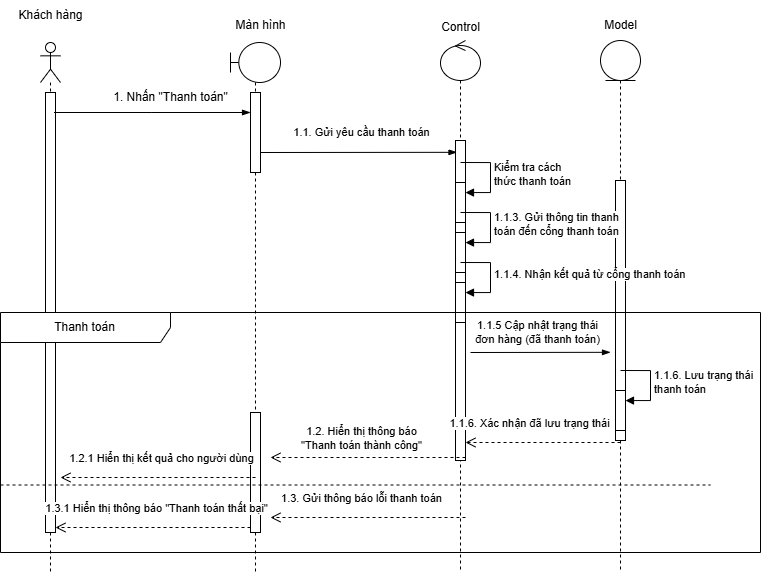

The diagram above was exported from draw.io. Its source (the exported page's mxGraphModel, read from the mxfile embedded in the PNG):
<mxGraphModel dx="1228" dy="629" grid="1" gridSize="10" guides="1" tooltips="1" connect="1" arrows="1" fold="1" page="1" pageScale="1" pageWidth="850" pageHeight="1100" math="0" shadow="0">
  <root>
    <mxCell id="0" />
    <mxCell id="1" parent="0" />
    <mxCell id="sDYVpzdllnPuAyvuSs5l-1" value="" style="shape=umlLifeline;perimeter=lifelinePerimeter;whiteSpace=wrap;html=1;container=1;dropTarget=0;collapsible=0;recursiveResize=0;outlineConnect=0;portConstraint=eastwest;newEdgeStyle={&quot;curved&quot;:0,&quot;rounded&quot;:0};participant=umlActor;" vertex="1" parent="1">
      <mxGeometry x="130" y="180" width="20" height="530" as="geometry" />
    </mxCell>
    <mxCell id="sDYVpzdllnPuAyvuSs5l-2" value="" style="html=1;points=[[0,0,0,0,5],[0,1,0,0,-5],[1,0,0,0,5],[1,1,0,0,-5]];perimeter=orthogonalPerimeter;outlineConnect=0;targetShapes=umlLifeline;portConstraint=eastwest;newEdgeStyle={&quot;curved&quot;:0,&quot;rounded&quot;:0};" vertex="1" parent="sDYVpzdllnPuAyvuSs5l-1">
      <mxGeometry x="5" y="50" width="10" height="440" as="geometry" />
    </mxCell>
    <mxCell id="sDYVpzdllnPuAyvuSs5l-3" value="" style="shape=umlLifeline;perimeter=lifelinePerimeter;whiteSpace=wrap;html=1;container=1;dropTarget=0;collapsible=0;recursiveResize=0;outlineConnect=0;portConstraint=eastwest;newEdgeStyle={&quot;curved&quot;:0,&quot;rounded&quot;:0};participant=umlBoundary;" vertex="1" parent="1">
      <mxGeometry x="320" y="180" width="50" height="530" as="geometry" />
    </mxCell>
    <mxCell id="sDYVpzdllnPuAyvuSs5l-4" value="" style="html=1;points=[[0,0,0,0,5],[0,1,0,0,-5],[1,0,0,0,5],[1,1,0,0,-5]];perimeter=orthogonalPerimeter;outlineConnect=0;targetShapes=umlLifeline;portConstraint=eastwest;newEdgeStyle={&quot;curved&quot;:0,&quot;rounded&quot;:0};" vertex="1" parent="sDYVpzdllnPuAyvuSs5l-3">
      <mxGeometry x="20" y="370" width="10" height="120" as="geometry" />
    </mxCell>
    <mxCell id="sDYVpzdllnPuAyvuSs5l-5" value="" style="html=1;points=[[0,0,0,0,5],[0,1,0,0,-5],[1,0,0,0,5],[1,1,0,0,-5]];perimeter=orthogonalPerimeter;outlineConnect=0;targetShapes=umlLifeline;portConstraint=eastwest;newEdgeStyle={&quot;curved&quot;:0,&quot;rounded&quot;:0};" vertex="1" parent="sDYVpzdllnPuAyvuSs5l-3">
      <mxGeometry x="20" y="50" width="10" height="80" as="geometry" />
    </mxCell>
    <mxCell id="sDYVpzdllnPuAyvuSs5l-6" value="" style="shape=umlLifeline;perimeter=lifelinePerimeter;whiteSpace=wrap;html=1;container=1;dropTarget=0;collapsible=0;recursiveResize=0;outlineConnect=0;portConstraint=eastwest;newEdgeStyle={&quot;curved&quot;:0,&quot;rounded&quot;:0};participant=umlEntity;" vertex="1" parent="1">
      <mxGeometry x="690" y="178" width="40" height="532" as="geometry" />
    </mxCell>
    <mxCell id="sDYVpzdllnPuAyvuSs5l-7" value="" style="html=1;points=[[0,0,0,0,5],[0,1,0,0,-5],[1,0,0,0,5],[1,1,0,0,-5]];perimeter=orthogonalPerimeter;outlineConnect=0;targetShapes=umlLifeline;portConstraint=eastwest;newEdgeStyle={&quot;curved&quot;:0,&quot;rounded&quot;:0};" vertex="1" parent="sDYVpzdllnPuAyvuSs5l-6">
      <mxGeometry x="15" y="250" width="10" height="150" as="geometry" />
    </mxCell>
    <mxCell id="sDYVpzdllnPuAyvuSs5l-8" value="" style="html=1;points=[[0,0,0,0,5],[0,1,0,0,-5],[1,0,0,0,5],[1,1,0,0,-5]];perimeter=orthogonalPerimeter;outlineConnect=0;targetShapes=umlLifeline;portConstraint=eastwest;newEdgeStyle={&quot;curved&quot;:0,&quot;rounded&quot;:0};" vertex="1" parent="sDYVpzdllnPuAyvuSs5l-6">
      <mxGeometry x="15" y="140" width="10" height="250" as="geometry" />
    </mxCell>
    <mxCell id="sDYVpzdllnPuAyvuSs5l-53" value="" style="html=1;points=[[0,0,0,0,5],[0,1,0,0,-5],[1,0,0,0,5],[1,1,0,0,-5]];perimeter=orthogonalPerimeter;outlineConnect=0;targetShapes=umlLifeline;portConstraint=eastwest;newEdgeStyle={&quot;curved&quot;:0,&quot;rounded&quot;:0};" vertex="1" parent="sDYVpzdllnPuAyvuSs5l-6">
      <mxGeometry x="15" y="350" width="10" height="40" as="geometry" />
    </mxCell>
    <mxCell id="sDYVpzdllnPuAyvuSs5l-54" value="1.1.6. Lưu trạng thái &lt;br&gt;thanh toán" style="html=1;align=left;spacingLeft=2;endArrow=block;rounded=0;edgeStyle=orthogonalEdgeStyle;curved=0;rounded=0;" edge="1" target="sDYVpzdllnPuAyvuSs5l-53" parent="sDYVpzdllnPuAyvuSs5l-6">
      <mxGeometry relative="1" as="geometry">
        <mxPoint x="20" y="330" as="sourcePoint" />
        <Array as="points">
          <mxPoint x="50" y="360" />
        </Array>
      </mxGeometry>
    </mxCell>
    <mxCell id="sDYVpzdllnPuAyvuSs5l-12" value="" style="shape=umlLifeline;perimeter=lifelinePerimeter;whiteSpace=wrap;html=1;container=1;dropTarget=0;collapsible=0;recursiveResize=0;outlineConnect=0;portConstraint=eastwest;newEdgeStyle={&quot;curved&quot;:0,&quot;rounded&quot;:0};participant=umlControl;" vertex="1" parent="1">
      <mxGeometry x="530" y="178" width="40" height="532" as="geometry" />
    </mxCell>
    <mxCell id="sDYVpzdllnPuAyvuSs5l-13" value="" style="html=1;points=[[0,0,0,0,5],[0,1,0,0,-5],[1,0,0,0,5],[1,1,0,0,-5]];perimeter=orthogonalPerimeter;outlineConnect=0;targetShapes=umlLifeline;portConstraint=eastwest;newEdgeStyle={&quot;curved&quot;:0,&quot;rounded&quot;:0};" vertex="1" parent="sDYVpzdllnPuAyvuSs5l-12">
      <mxGeometry x="15" y="100" width="10" height="320" as="geometry" />
    </mxCell>
    <mxCell id="sDYVpzdllnPuAyvuSs5l-41" value="" style="html=1;points=[[0,0,0,0,5],[0,1,0,0,-5],[1,0,0,0,5],[1,1,0,0,-5]];perimeter=orthogonalPerimeter;outlineConnect=0;targetShapes=umlLifeline;portConstraint=eastwest;newEdgeStyle={&quot;curved&quot;:0,&quot;rounded&quot;:0};" vertex="1" parent="sDYVpzdllnPuAyvuSs5l-12">
      <mxGeometry x="15" y="142" width="10" height="40" as="geometry" />
    </mxCell>
    <mxCell id="sDYVpzdllnPuAyvuSs5l-42" value="Kiểm tra cách &lt;br&gt;thức&amp;nbsp;thanh toán" style="html=1;align=left;spacingLeft=2;endArrow=block;rounded=0;edgeStyle=orthogonalEdgeStyle;curved=0;rounded=0;" edge="1" target="sDYVpzdllnPuAyvuSs5l-41" parent="sDYVpzdllnPuAyvuSs5l-12">
      <mxGeometry relative="1" as="geometry">
        <mxPoint x="20" y="122" as="sourcePoint" />
        <Array as="points">
          <mxPoint x="50" y="152" />
        </Array>
      </mxGeometry>
    </mxCell>
    <mxCell id="sDYVpzdllnPuAyvuSs5l-44" value="" style="html=1;points=[[0,0,0,0,5],[0,1,0,0,-5],[1,0,0,0,5],[1,1,0,0,-5]];perimeter=orthogonalPerimeter;outlineConnect=0;targetShapes=umlLifeline;portConstraint=eastwest;newEdgeStyle={&quot;curved&quot;:0,&quot;rounded&quot;:0};" vertex="1" parent="sDYVpzdllnPuAyvuSs5l-12">
      <mxGeometry x="15" y="192" width="10" height="40" as="geometry" />
    </mxCell>
    <mxCell id="sDYVpzdllnPuAyvuSs5l-45" value="&lt;span style=&quot;text-align: center;&quot;&gt;1.1.3.&amp;nbsp;Gửi thông tin thanh&lt;/span&gt;&lt;br style=&quot;text-align: center;&quot;&gt;&lt;span style=&quot;text-align: center;&quot;&gt;toán đến cổng thanh toán&lt;/span&gt;" style="html=1;align=left;spacingLeft=2;endArrow=block;rounded=0;edgeStyle=orthogonalEdgeStyle;curved=0;rounded=0;" edge="1" target="sDYVpzdllnPuAyvuSs5l-44" parent="sDYVpzdllnPuAyvuSs5l-12">
      <mxGeometry relative="1" as="geometry">
        <mxPoint x="20" y="172" as="sourcePoint" />
        <Array as="points">
          <mxPoint x="50" y="202" />
        </Array>
      </mxGeometry>
    </mxCell>
    <mxCell id="sDYVpzdllnPuAyvuSs5l-48" value="" style="html=1;points=[[0,0,0,0,5],[0,1,0,0,-5],[1,0,0,0,5],[1,1,0,0,-5]];perimeter=orthogonalPerimeter;outlineConnect=0;targetShapes=umlLifeline;portConstraint=eastwest;newEdgeStyle={&quot;curved&quot;:0,&quot;rounded&quot;:0};" vertex="1" parent="sDYVpzdllnPuAyvuSs5l-12">
      <mxGeometry x="15" y="242" width="10" height="40" as="geometry" />
    </mxCell>
    <mxCell id="sDYVpzdllnPuAyvuSs5l-49" value="1.1.4. Nhận kết quả từ cổng thanh toán" style="html=1;align=left;spacingLeft=2;endArrow=block;rounded=0;edgeStyle=orthogonalEdgeStyle;curved=0;rounded=0;" edge="1" target="sDYVpzdllnPuAyvuSs5l-48" parent="sDYVpzdllnPuAyvuSs5l-12">
      <mxGeometry relative="1" as="geometry">
        <mxPoint x="20" y="222" as="sourcePoint" />
        <Array as="points">
          <mxPoint x="50" y="252" />
        </Array>
      </mxGeometry>
    </mxCell>
    <mxCell id="sDYVpzdllnPuAyvuSs5l-14" value="Khách hàng" style="text;html=1;align=center;verticalAlign=middle;resizable=0;points=[];autosize=1;strokeColor=none;fillColor=none;" vertex="1" parent="1">
      <mxGeometry x="95" y="138" width="90" height="30" as="geometry" />
    </mxCell>
    <mxCell id="sDYVpzdllnPuAyvuSs5l-15" value="Màn hình" style="text;html=1;align=center;verticalAlign=middle;resizable=0;points=[];autosize=1;strokeColor=none;fillColor=none;" vertex="1" parent="1">
      <mxGeometry x="315" y="148" width="70" height="30" as="geometry" />
    </mxCell>
    <mxCell id="sDYVpzdllnPuAyvuSs5l-16" value="Control" style="text;html=1;align=center;verticalAlign=middle;resizable=0;points=[];autosize=1;strokeColor=none;fillColor=none;" vertex="1" parent="1">
      <mxGeometry x="520" y="150" width="60" height="30" as="geometry" />
    </mxCell>
    <mxCell id="sDYVpzdllnPuAyvuSs5l-17" value="Model" style="text;html=1;align=center;verticalAlign=middle;resizable=0;points=[];autosize=1;strokeColor=none;fillColor=none;" vertex="1" parent="1">
      <mxGeometry x="680" y="148" width="60" height="30" as="geometry" />
    </mxCell>
    <mxCell id="sDYVpzdllnPuAyvuSs5l-18" value="" style="edgeStyle=elbowEdgeStyle;fontSize=12;html=1;endArrow=blockThin;endFill=1;rounded=0;" edge="1" parent="1">
      <mxGeometry width="160" relative="1" as="geometry">
        <mxPoint x="143.5" y="250" as="sourcePoint" />
        <mxPoint x="340" y="250" as="targetPoint" />
      </mxGeometry>
    </mxCell>
    <mxCell id="sDYVpzdllnPuAyvuSs5l-19" value="" style="html=1;verticalAlign=bottom;endArrow=open;dashed=1;endSize=8;curved=0;rounded=0;" edge="1" parent="1">
      <mxGeometry x="-1" y="-110" relative="1" as="geometry">
        <mxPoint x="340" y="470" as="sourcePoint" />
        <mxPoint x="339.9966666666668" y="470" as="targetPoint" />
        <mxPoint x="110" y="100" as="offset" />
      </mxGeometry>
    </mxCell>
    <mxCell id="sDYVpzdllnPuAyvuSs5l-20" value="1. Nhấn &quot;Thanh toán&quot;" style="text;html=1;align=center;verticalAlign=middle;resizable=0;points=[];autosize=1;strokeColor=none;fillColor=none;" vertex="1" parent="1">
      <mxGeometry x="190" y="220" width="140" height="30" as="geometry" />
    </mxCell>
    <mxCell id="sDYVpzdllnPuAyvuSs5l-21" value="" style="edgeStyle=elbowEdgeStyle;fontSize=12;html=1;endArrow=blockThin;endFill=1;rounded=0;elbow=vertical;" edge="1" parent="1">
      <mxGeometry width="160" relative="1" as="geometry">
        <mxPoint x="350" y="290" as="sourcePoint" />
        <mxPoint x="546.5" y="290" as="targetPoint" />
      </mxGeometry>
    </mxCell>
    <mxCell id="sDYVpzdllnPuAyvuSs5l-22" value="1.1. Gửi yêu cầu thanh toán" style="edgeLabel;html=1;align=center;verticalAlign=middle;resizable=0;points=[];" connectable="0" vertex="1" parent="sDYVpzdllnPuAyvuSs5l-21">
      <mxGeometry x="0.2031" y="3" relative="1" as="geometry">
        <mxPoint x="-18" y="-17" as="offset" />
      </mxGeometry>
    </mxCell>
    <mxCell id="sDYVpzdllnPuAyvuSs5l-27" value="Thanh toán" style="shape=umlFrame;whiteSpace=wrap;html=1;pointerEvents=0;recursiveResize=0;container=1;collapsible=0;width=170;" vertex="1" parent="1">
      <mxGeometry x="90" y="450" width="760" height="240" as="geometry" />
    </mxCell>
    <mxCell id="sDYVpzdllnPuAyvuSs5l-28" value="" style="line;strokeWidth=1;dashed=1;labelPosition=center;verticalLabelPosition=bottom;align=left;verticalAlign=top;spacingLeft=20;spacingTop=15;html=1;whiteSpace=wrap;" vertex="1" parent="sDYVpzdllnPuAyvuSs5l-27">
      <mxGeometry y="125" width="710" height="95" as="geometry" />
    </mxCell>
    <mxCell id="sDYVpzdllnPuAyvuSs5l-31" value="" style="html=1;verticalAlign=bottom;endArrow=open;dashed=1;endSize=8;curved=0;rounded=0;" edge="1" parent="sDYVpzdllnPuAyvuSs5l-27" target="sDYVpzdllnPuAyvuSs5l-13">
      <mxGeometry relative="1" as="geometry">
        <mxPoint x="620" y="130" as="sourcePoint" />
        <mxPoint x="480" y="124" as="targetPoint" />
      </mxGeometry>
    </mxCell>
    <mxCell id="sDYVpzdllnPuAyvuSs5l-32" value="1.1.6. Xác nhận đã lưu trạng thái" style="edgeLabel;html=1;align=center;verticalAlign=middle;resizable=0;points=[];" vertex="1" connectable="0" parent="sDYVpzdllnPuAyvuSs5l-31">
      <mxGeometry x="0.5979" y="1" relative="1" as="geometry">
        <mxPoint x="32" y="-21" as="offset" />
      </mxGeometry>
    </mxCell>
    <mxCell id="sDYVpzdllnPuAyvuSs5l-33" value="" style="html=1;verticalAlign=bottom;endArrow=open;dashed=1;endSize=8;curved=0;rounded=0;" edge="1" parent="sDYVpzdllnPuAyvuSs5l-27">
      <mxGeometry relative="1" as="geometry">
        <mxPoint x="465" y="145" as="sourcePoint" />
        <mxPoint x="270" y="145" as="targetPoint" />
      </mxGeometry>
    </mxCell>
    <mxCell id="sDYVpzdllnPuAyvuSs5l-34" value="1.2. Hiển thị thông báo &lt;br&gt;&quot;Thanh toán thành công&quot;" style="edgeLabel;html=1;align=center;verticalAlign=middle;resizable=0;points=[];" vertex="1" connectable="0" parent="sDYVpzdllnPuAyvuSs5l-33">
      <mxGeometry x="0.5979" y="1" relative="1" as="geometry">
        <mxPoint x="51" y="-21" as="offset" />
      </mxGeometry>
    </mxCell>
    <mxCell id="sDYVpzdllnPuAyvuSs5l-35" value="" style="html=1;verticalAlign=bottom;endArrow=open;dashed=1;endSize=8;curved=0;rounded=0;" edge="1" parent="sDYVpzdllnPuAyvuSs5l-27">
      <mxGeometry relative="1" as="geometry">
        <mxPoint x="255" y="165" as="sourcePoint" />
        <mxPoint x="60" y="165" as="targetPoint" />
      </mxGeometry>
    </mxCell>
    <mxCell id="sDYVpzdllnPuAyvuSs5l-36" value="1.2.1 Hiển thị kết quả cho người dùng" style="edgeLabel;html=1;align=center;verticalAlign=middle;resizable=0;points=[];" vertex="1" connectable="0" parent="sDYVpzdllnPuAyvuSs5l-35">
      <mxGeometry x="0.5979" y="1" relative="1" as="geometry">
        <mxPoint x="61" y="-21" as="offset" />
      </mxGeometry>
    </mxCell>
    <mxCell id="sDYVpzdllnPuAyvuSs5l-37" value="" style="html=1;verticalAlign=bottom;endArrow=open;dashed=1;endSize=8;curved=0;rounded=0;" edge="1" parent="sDYVpzdllnPuAyvuSs5l-27">
      <mxGeometry relative="1" as="geometry">
        <mxPoint x="465" y="205" as="sourcePoint" />
        <mxPoint x="270" y="205" as="targetPoint" />
      </mxGeometry>
    </mxCell>
    <mxCell id="sDYVpzdllnPuAyvuSs5l-38" value="1.3. Gửi thông báo lỗi thanh toán" style="edgeLabel;html=1;align=center;verticalAlign=middle;resizable=0;points=[];" vertex="1" connectable="0" parent="sDYVpzdllnPuAyvuSs5l-37">
      <mxGeometry x="0.5979" y="1" relative="1" as="geometry">
        <mxPoint x="51" y="-21" as="offset" />
      </mxGeometry>
    </mxCell>
    <mxCell id="sDYVpzdllnPuAyvuSs5l-51" value="" style="edgeStyle=elbowEdgeStyle;fontSize=12;html=1;endArrow=blockThin;endFill=1;rounded=0;elbow=vertical;" edge="1" parent="sDYVpzdllnPuAyvuSs5l-27">
      <mxGeometry width="160" relative="1" as="geometry">
        <mxPoint x="470" y="40" as="sourcePoint" />
        <mxPoint x="610" y="40" as="targetPoint" />
      </mxGeometry>
    </mxCell>
    <mxCell id="sDYVpzdllnPuAyvuSs5l-52" value="1.1.5 Cập nhật trạng thái &lt;br&gt;đơn hàng (đã thanh toán)" style="edgeLabel;html=1;align=center;verticalAlign=middle;resizable=0;points=[];" connectable="0" vertex="1" parent="sDYVpzdllnPuAyvuSs5l-51">
      <mxGeometry x="0.2031" y="3" relative="1" as="geometry">
        <mxPoint x="-18" y="-17" as="offset" />
      </mxGeometry>
    </mxCell>
    <mxCell id="sDYVpzdllnPuAyvuSs5l-39" value="" style="html=1;verticalAlign=bottom;endArrow=open;dashed=1;endSize=8;curved=0;rounded=0;exitX=0;exitY=1;exitDx=0;exitDy=-5;exitPerimeter=0;" edge="1" parent="1" target="sDYVpzdllnPuAyvuSs5l-2" source="sDYVpzdllnPuAyvuSs5l-4">
      <mxGeometry relative="1" as="geometry">
        <mxPoint x="350" y="685" as="sourcePoint" />
        <mxPoint x="160" y="685" as="targetPoint" />
      </mxGeometry>
    </mxCell>
    <mxCell id="sDYVpzdllnPuAyvuSs5l-40" value="1.3.1 Hiển thị thông báo &quot;Thanh toán thất bại&quot;" style="edgeLabel;html=1;align=center;verticalAlign=middle;resizable=0;points=[];" vertex="1" connectable="0" parent="sDYVpzdllnPuAyvuSs5l-39">
      <mxGeometry x="0.5979" y="1" relative="1" as="geometry">
        <mxPoint x="61" y="-21" as="offset" />
      </mxGeometry>
    </mxCell>
  </root>
</mxGraphModel>